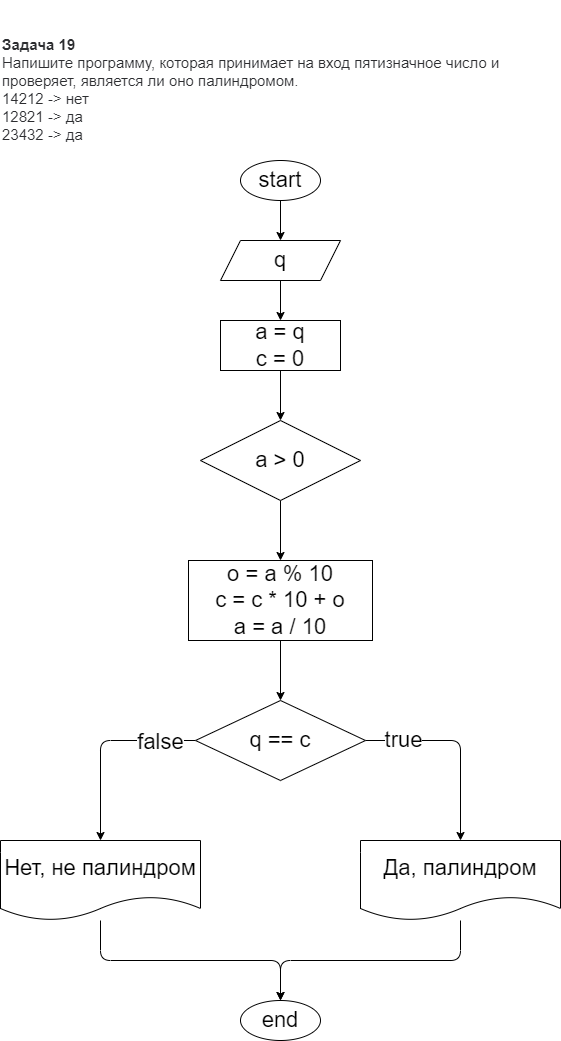

The diagram above was exported from draw.io. Its source (the exported page's mxGraphModel, read from the mxfile embedded in the PNG):
<mxGraphModel dx="802" dy="708" grid="1" gridSize="10" guides="1" tooltips="1" connect="1" arrows="1" fold="1" page="1" pageScale="1" pageWidth="827" pageHeight="1169" math="0" shadow="0">
  <root>
    <mxCell id="0" />
    <mxCell id="1" parent="0" />
    <mxCell id="4" value="&#10;&#10;&lt;p style=&quot;box-sizing: border-box; margin: 0px; font-weight: 400; color: rgb(44, 45, 48); font-family: roboto, &amp;quot;san francisco&amp;quot;, &amp;quot;helvetica neue&amp;quot;, helvetica, arial; font-size: 15px; font-style: normal; letter-spacing: normal; text-indent: 0px; text-transform: none; word-spacing: 0px; background-color: rgb(255, 255, 255);&quot;&gt;&lt;strong style=&quot;box-sizing: border-box ; font-weight: 700&quot;&gt;Задача 19&lt;/strong&gt;&lt;/p&gt;&lt;p style=&quot;box-sizing: border-box; margin: 0px; font-weight: 400; color: rgb(44, 45, 48); font-family: roboto, &amp;quot;san francisco&amp;quot;, &amp;quot;helvetica neue&amp;quot;, helvetica, arial; font-size: 15px; font-style: normal; letter-spacing: normal; text-indent: 0px; text-transform: none; word-spacing: 0px; background-color: rgb(255, 255, 255);&quot;&gt;Напишите программу, которая принимает на вход пятизначное число и проверяет, является ли оно палиндромом.&lt;/p&gt;&lt;p style=&quot;box-sizing: border-box; margin: 0px; font-weight: 400; color: rgb(44, 45, 48); font-family: roboto, &amp;quot;san francisco&amp;quot;, &amp;quot;helvetica neue&amp;quot;, helvetica, arial; font-size: 15px; font-style: normal; letter-spacing: normal; text-indent: 0px; text-transform: none; word-spacing: 0px; background-color: rgb(255, 255, 255);&quot;&gt;14212 -&amp;gt; нет&lt;/p&gt;&lt;p style=&quot;box-sizing: border-box; margin: 0px; font-weight: 400; color: rgb(44, 45, 48); font-family: roboto, &amp;quot;san francisco&amp;quot;, &amp;quot;helvetica neue&amp;quot;, helvetica, arial; font-size: 15px; font-style: normal; letter-spacing: normal; text-indent: 0px; text-transform: none; word-spacing: 0px; background-color: rgb(255, 255, 255);&quot;&gt;12821 -&amp;gt; да&lt;/p&gt;&lt;p style=&quot;box-sizing: border-box; margin: 0px; font-weight: 400; color: rgb(44, 45, 48); font-family: roboto, &amp;quot;san francisco&amp;quot;, &amp;quot;helvetica neue&amp;quot;, helvetica, arial; font-size: 15px; font-style: normal; letter-spacing: normal; text-indent: 0px; text-transform: none; word-spacing: 0px; background-color: rgb(255, 255, 255);&quot;&gt;23432 -&amp;gt; да&lt;/p&gt;&#10;&#10;" style="text;whiteSpace=wrap;html=1;" vertex="1" parent="1">
      <mxGeometry x="40" width="550" height="100" as="geometry" />
    </mxCell>
    <mxCell id="23" value="" style="edgeStyle=none;html=1;fontSize=22;" edge="1" parent="1" source="5" target="7">
      <mxGeometry relative="1" as="geometry" />
    </mxCell>
    <mxCell id="5" value="start" style="ellipse;whiteSpace=wrap;html=1;fontSize=22;" vertex="1" parent="1">
      <mxGeometry x="280" y="160" width="80" height="40" as="geometry" />
    </mxCell>
    <mxCell id="6" value="end" style="ellipse;whiteSpace=wrap;html=1;fontSize=22;" vertex="1" parent="1">
      <mxGeometry x="280" y="1000" width="80" height="40" as="geometry" />
    </mxCell>
    <mxCell id="22" value="" style="edgeStyle=none;html=1;fontSize=22;" edge="1" parent="1" source="7" target="9">
      <mxGeometry relative="1" as="geometry" />
    </mxCell>
    <mxCell id="7" value="q" style="shape=parallelogram;perimeter=parallelogramPerimeter;whiteSpace=wrap;html=1;fixedSize=1;fontSize=22;" vertex="1" parent="1">
      <mxGeometry x="260" y="240" width="120" height="40" as="geometry" />
    </mxCell>
    <mxCell id="20" value="" style="edgeStyle=none;html=1;fontSize=22;" edge="1" parent="1" source="8" target="11">
      <mxGeometry relative="1" as="geometry" />
    </mxCell>
    <mxCell id="8" value="a &amp;gt; 0" style="rhombus;whiteSpace=wrap;html=1;fontSize=22;" vertex="1" parent="1">
      <mxGeometry x="240" y="420" width="160" height="80" as="geometry" />
    </mxCell>
    <mxCell id="21" value="" style="edgeStyle=none;html=1;fontSize=22;" edge="1" parent="1" source="9" target="8">
      <mxGeometry relative="1" as="geometry" />
    </mxCell>
    <mxCell id="9" value="a = q&lt;br&gt;c = 0" style="rounded=0;whiteSpace=wrap;html=1;fontSize=22;" vertex="1" parent="1">
      <mxGeometry x="260" y="320" width="120" height="50" as="geometry" />
    </mxCell>
    <mxCell id="19" value="" style="edgeStyle=none;html=1;fontSize=22;" edge="1" parent="1" source="11" target="12">
      <mxGeometry relative="1" as="geometry" />
    </mxCell>
    <mxCell id="11" value="o = a % 10&lt;br&gt;c = c * 10 + o&lt;br&gt;a = a / 10" style="rounded=0;whiteSpace=wrap;html=1;fontSize=22;" vertex="1" parent="1">
      <mxGeometry x="228" y="560" width="184" height="80" as="geometry" />
    </mxCell>
    <mxCell id="17" style="edgeStyle=none;html=1;exitX=0;exitY=0.5;exitDx=0;exitDy=0;entryX=0.5;entryY=0;entryDx=0;entryDy=0;fontSize=22;" edge="1" parent="1" source="12" target="14">
      <mxGeometry relative="1" as="geometry">
        <Array as="points">
          <mxPoint x="140" y="740" />
        </Array>
      </mxGeometry>
    </mxCell>
    <mxCell id="25" value="false" style="edgeLabel;html=1;align=center;verticalAlign=middle;resizable=0;points=[];fontSize=22;" vertex="1" connectable="0" parent="17">
      <mxGeometry x="-0.6308" y="1" relative="1" as="geometry">
        <mxPoint as="offset" />
      </mxGeometry>
    </mxCell>
    <mxCell id="18" style="edgeStyle=none;html=1;exitX=1;exitY=0.5;exitDx=0;exitDy=0;entryX=0.5;entryY=0;entryDx=0;entryDy=0;fontSize=22;" edge="1" parent="1" source="12" target="13">
      <mxGeometry relative="1" as="geometry">
        <Array as="points">
          <mxPoint x="500" y="740" />
        </Array>
      </mxGeometry>
    </mxCell>
    <mxCell id="24" value="true" style="edgeLabel;html=1;align=center;verticalAlign=middle;resizable=0;points=[];fontSize=22;" vertex="1" connectable="0" parent="18">
      <mxGeometry x="-0.6205" y="1" relative="1" as="geometry">
        <mxPoint as="offset" />
      </mxGeometry>
    </mxCell>
    <mxCell id="12" value="q == c" style="rhombus;whiteSpace=wrap;html=1;fontSize=22;" vertex="1" parent="1">
      <mxGeometry x="235" y="700" width="170" height="80" as="geometry" />
    </mxCell>
    <mxCell id="15" style="edgeStyle=none;html=1;entryX=0.5;entryY=0;entryDx=0;entryDy=0;fontSize=22;" edge="1" parent="1" source="13" target="6">
      <mxGeometry relative="1" as="geometry">
        <Array as="points">
          <mxPoint x="500" y="960" />
          <mxPoint x="320" y="960" />
        </Array>
      </mxGeometry>
    </mxCell>
    <mxCell id="13" value="Да, палиндром" style="shape=document;whiteSpace=wrap;html=1;boundedLbl=1;fontSize=22;" vertex="1" parent="1">
      <mxGeometry x="400" y="840" width="200" height="80" as="geometry" />
    </mxCell>
    <mxCell id="16" style="edgeStyle=none;html=1;entryX=0.5;entryY=0;entryDx=0;entryDy=0;fontSize=22;" edge="1" parent="1" source="14" target="6">
      <mxGeometry relative="1" as="geometry">
        <Array as="points">
          <mxPoint x="140" y="960" />
          <mxPoint x="320" y="960" />
        </Array>
      </mxGeometry>
    </mxCell>
    <mxCell id="14" value="Нет, не палиндром" style="shape=document;whiteSpace=wrap;html=1;boundedLbl=1;fontSize=22;" vertex="1" parent="1">
      <mxGeometry x="40" y="840" width="200" height="80" as="geometry" />
    </mxCell>
  </root>
</mxGraphModel>